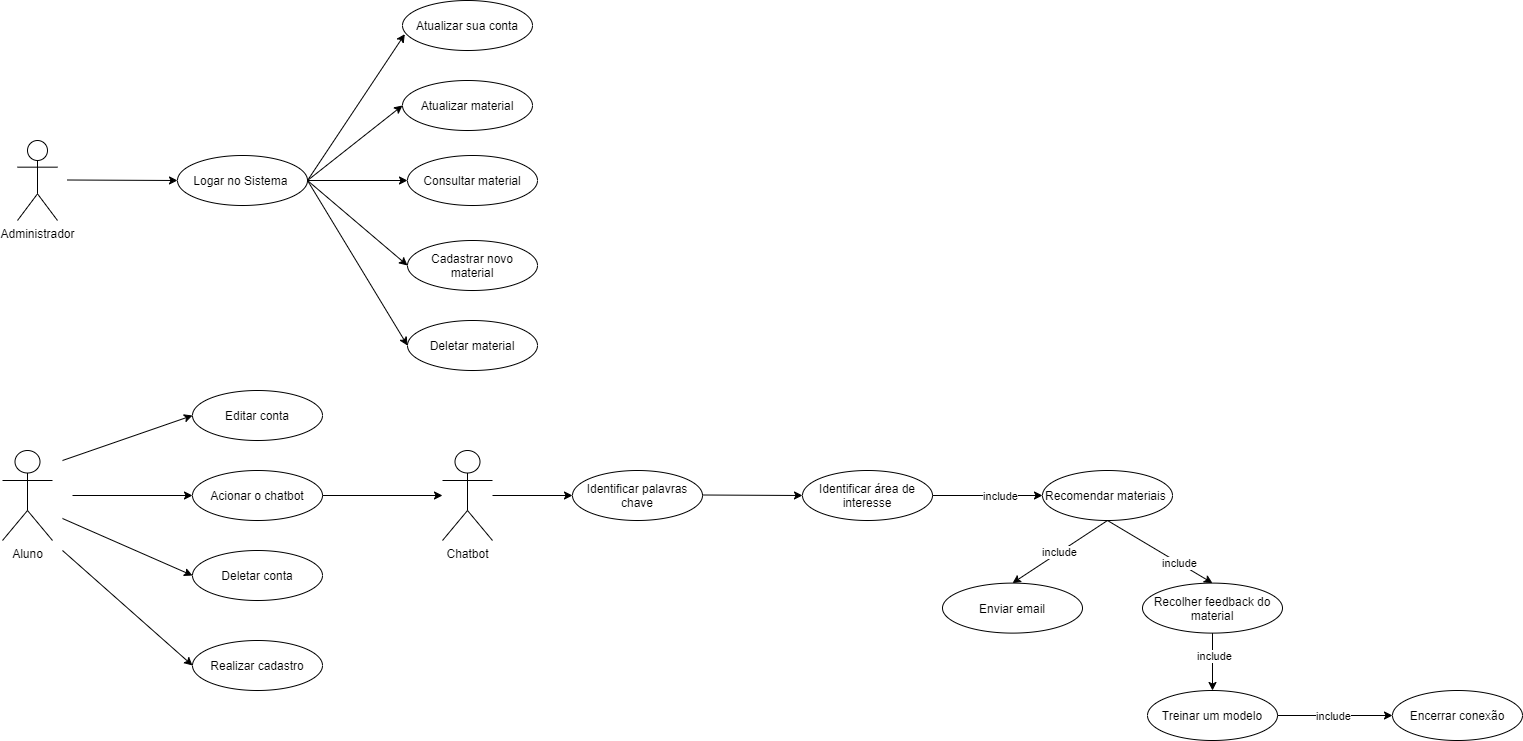

The diagram above was exported from draw.io. Its source (the exported page's mxGraphModel, read from the mxfile embedded in the PNG):
<mxGraphModel dx="1278" dy="588" grid="1" gridSize="10" guides="1" tooltips="1" connect="1" arrows="1" fold="1" page="1" pageScale="1" pageWidth="1169" pageHeight="827" math="0" shadow="0">
  <root>
    <mxCell id="HQQ9ECXOO7uz33ZuC-Tv-0" />
    <mxCell id="HQQ9ECXOO7uz33ZuC-Tv-1" parent="HQQ9ECXOO7uz33ZuC-Tv-0" />
    <mxCell id="IL_ioDUBWwZJYD0z_mLO-0" value="Aluno" style="shape=umlActor;verticalLabelPosition=bottom;verticalAlign=top;html=1;outlineConnect=0;" parent="HQQ9ECXOO7uz33ZuC-Tv-1" vertex="1">
      <mxGeometry x="50" y="460" width="50" height="90" as="geometry" />
    </mxCell>
    <mxCell id="IL_ioDUBWwZJYD0z_mLO-2" value="Editar conta" style="ellipse;whiteSpace=wrap;html=1;" parent="HQQ9ECXOO7uz33ZuC-Tv-1" vertex="1">
      <mxGeometry x="240" y="400" width="130" height="50" as="geometry" />
    </mxCell>
    <mxCell id="IL_ioDUBWwZJYD0z_mLO-3" value="Realizar cadastro" style="ellipse;whiteSpace=wrap;html=1;" parent="HQQ9ECXOO7uz33ZuC-Tv-1" vertex="1">
      <mxGeometry x="240" y="650" width="130" height="50" as="geometry" />
    </mxCell>
    <mxCell id="IL_ioDUBWwZJYD0z_mLO-4" value="Deletar conta" style="ellipse;whiteSpace=wrap;html=1;" parent="HQQ9ECXOO7uz33ZuC-Tv-1" vertex="1">
      <mxGeometry x="240" y="560" width="130" height="50" as="geometry" />
    </mxCell>
    <mxCell id="IL_ioDUBWwZJYD0z_mLO-11" value="Identificar área de interesse" style="ellipse;whiteSpace=wrap;html=1;" parent="HQQ9ECXOO7uz33ZuC-Tv-1" vertex="1">
      <mxGeometry x="850" y="480" width="130" height="50" as="geometry" />
    </mxCell>
    <mxCell id="IL_ioDUBWwZJYD0z_mLO-12" value="Recomendar materiais&amp;nbsp;" style="ellipse;whiteSpace=wrap;html=1;" parent="HQQ9ECXOO7uz33ZuC-Tv-1" vertex="1">
      <mxGeometry x="1090" y="480" width="130" height="50" as="geometry" />
    </mxCell>
    <mxCell id="IL_ioDUBWwZJYD0z_mLO-19" value="Recolher feedback do material" style="ellipse;whiteSpace=wrap;html=1;" parent="HQQ9ECXOO7uz33ZuC-Tv-1" vertex="1">
      <mxGeometry x="1190" y="592.61" width="140" height="50" as="geometry" />
    </mxCell>
    <mxCell id="bzLrZ191FUpN6HgCcCRi-1" value="" style="endArrow=classic;html=1;entryX=0;entryY=0.5;entryDx=0;entryDy=0;" parent="HQQ9ECXOO7uz33ZuC-Tv-1" target="IL_ioDUBWwZJYD0z_mLO-3" edge="1">
      <mxGeometry width="50" height="50" relative="1" as="geometry">
        <mxPoint x="110" y="560" as="sourcePoint" />
        <mxPoint x="190" y="540" as="targetPoint" />
      </mxGeometry>
    </mxCell>
    <mxCell id="bzLrZ191FUpN6HgCcCRi-4" value="" style="endArrow=classic;html=1;exitX=1;exitY=0.5;exitDx=0;exitDy=0;entryX=0;entryY=0.5;entryDx=0;entryDy=0;" parent="HQQ9ECXOO7uz33ZuC-Tv-1" source="IL_ioDUBWwZJYD0z_mLO-11" target="IL_ioDUBWwZJYD0z_mLO-12" edge="1">
      <mxGeometry width="50" height="50" relative="1" as="geometry">
        <mxPoint x="1050" y="450" as="sourcePoint" />
        <mxPoint x="1100" y="400" as="targetPoint" />
      </mxGeometry>
    </mxCell>
    <mxCell id="lsToZsOTGUltE62gctO--12" value="include" style="edgeLabel;html=1;align=center;verticalAlign=middle;resizable=0;points=[];" parent="bzLrZ191FUpN6HgCcCRi-4" vertex="1" connectable="0">
      <mxGeometry x="0.2222" relative="1" as="geometry">
        <mxPoint as="offset" />
      </mxGeometry>
    </mxCell>
    <mxCell id="bzLrZ191FUpN6HgCcCRi-5" value="" style="endArrow=classic;html=1;exitX=0.5;exitY=1;exitDx=0;exitDy=0;entryX=0.5;entryY=0;entryDx=0;entryDy=0;" parent="HQQ9ECXOO7uz33ZuC-Tv-1" source="IL_ioDUBWwZJYD0z_mLO-12" target="IL_ioDUBWwZJYD0z_mLO-19" edge="1">
      <mxGeometry width="50" height="50" relative="1" as="geometry">
        <mxPoint x="930" y="697.61" as="sourcePoint" />
        <mxPoint x="1020" y="572.61" as="targetPoint" />
      </mxGeometry>
    </mxCell>
    <mxCell id="lsToZsOTGUltE62gctO--4" value="include" style="edgeLabel;html=1;align=center;verticalAlign=middle;resizable=0;points=[];" parent="bzLrZ191FUpN6HgCcCRi-5" vertex="1" connectable="0">
      <mxGeometry x="0.3536" relative="1" as="geometry">
        <mxPoint as="offset" />
      </mxGeometry>
    </mxCell>
    <mxCell id="f80G44tewu4P0LBvz8-z-0" value="Administrador" style="shape=umlActor;verticalLabelPosition=bottom;verticalAlign=top;html=1;outlineConnect=0;" parent="HQQ9ECXOO7uz33ZuC-Tv-1" vertex="1">
      <mxGeometry x="65" y="150" width="40" height="80" as="geometry" />
    </mxCell>
    <mxCell id="f80G44tewu4P0LBvz8-z-2" value="" style="endArrow=classic;html=1;entryX=0;entryY=0.5;entryDx=0;entryDy=0;" parent="HQQ9ECXOO7uz33ZuC-Tv-1" target="f80G44tewu4P0LBvz8-z-3" edge="1">
      <mxGeometry width="50" height="50" relative="1" as="geometry">
        <mxPoint x="115" y="189.5" as="sourcePoint" />
        <mxPoint x="225" y="189.5" as="targetPoint" />
      </mxGeometry>
    </mxCell>
    <mxCell id="f80G44tewu4P0LBvz8-z-3" value="Logar no Sistema&amp;nbsp;" style="ellipse;whiteSpace=wrap;html=1;" parent="HQQ9ECXOO7uz33ZuC-Tv-1" vertex="1">
      <mxGeometry x="225" y="165" width="130" height="50" as="geometry" />
    </mxCell>
    <mxCell id="f80G44tewu4P0LBvz8-z-4" value="" style="endArrow=classic;html=1;exitX=1;exitY=0.5;exitDx=0;exitDy=0;entryX=0;entryY=0.5;entryDx=0;entryDy=0;" parent="HQQ9ECXOO7uz33ZuC-Tv-1" source="f80G44tewu4P0LBvz8-z-3" target="f80G44tewu4P0LBvz8-z-7" edge="1">
      <mxGeometry width="50" height="50" relative="1" as="geometry">
        <mxPoint x="365" y="239.5" as="sourcePoint" />
        <mxPoint x="455" y="239.5" as="targetPoint" />
      </mxGeometry>
    </mxCell>
    <mxCell id="f80G44tewu4P0LBvz8-z-5" value="Cadastrar novo material" style="ellipse;whiteSpace=wrap;html=1;" parent="HQQ9ECXOO7uz33ZuC-Tv-1" vertex="1">
      <mxGeometry x="455" y="250" width="130" height="50" as="geometry" />
    </mxCell>
    <mxCell id="f80G44tewu4P0LBvz8-z-6" value="Deletar material" style="ellipse;whiteSpace=wrap;html=1;" parent="HQQ9ECXOO7uz33ZuC-Tv-1" vertex="1">
      <mxGeometry x="455" y="330" width="130" height="50" as="geometry" />
    </mxCell>
    <mxCell id="f80G44tewu4P0LBvz8-z-7" value="Atualizar material" style="ellipse;whiteSpace=wrap;html=1;" parent="HQQ9ECXOO7uz33ZuC-Tv-1" vertex="1">
      <mxGeometry x="450" y="90" width="130" height="50" as="geometry" />
    </mxCell>
    <mxCell id="f80G44tewu4P0LBvz8-z-8" value="Consultar material" style="ellipse;whiteSpace=wrap;html=1;" parent="HQQ9ECXOO7uz33ZuC-Tv-1" vertex="1">
      <mxGeometry x="455" y="165" width="130" height="50" as="geometry" />
    </mxCell>
    <mxCell id="f80G44tewu4P0LBvz8-z-9" value="" style="endArrow=classic;html=1;exitX=1;exitY=0.5;exitDx=0;exitDy=0;entryX=0;entryY=0.5;entryDx=0;entryDy=0;" parent="HQQ9ECXOO7uz33ZuC-Tv-1" source="f80G44tewu4P0LBvz8-z-3" target="f80G44tewu4P0LBvz8-z-8" edge="1">
      <mxGeometry width="50" height="50" relative="1" as="geometry">
        <mxPoint x="345" y="360" as="sourcePoint" />
        <mxPoint x="395" y="310" as="targetPoint" />
      </mxGeometry>
    </mxCell>
    <mxCell id="f80G44tewu4P0LBvz8-z-10" value="" style="endArrow=classic;html=1;exitX=1;exitY=0.5;exitDx=0;exitDy=0;entryX=0;entryY=0.5;entryDx=0;entryDy=0;" parent="HQQ9ECXOO7uz33ZuC-Tv-1" source="f80G44tewu4P0LBvz8-z-3" target="f80G44tewu4P0LBvz8-z-5" edge="1">
      <mxGeometry width="50" height="50" relative="1" as="geometry">
        <mxPoint x="365" y="360" as="sourcePoint" />
        <mxPoint x="415" y="310" as="targetPoint" />
      </mxGeometry>
    </mxCell>
    <mxCell id="f80G44tewu4P0LBvz8-z-11" value="" style="endArrow=classic;html=1;exitX=1;exitY=0.5;exitDx=0;exitDy=0;entryX=0;entryY=0.5;entryDx=0;entryDy=0;" parent="HQQ9ECXOO7uz33ZuC-Tv-1" source="f80G44tewu4P0LBvz8-z-3" target="f80G44tewu4P0LBvz8-z-6" edge="1">
      <mxGeometry width="50" height="50" relative="1" as="geometry">
        <mxPoint x="395" y="390" as="sourcePoint" />
        <mxPoint x="445" y="340" as="targetPoint" />
      </mxGeometry>
    </mxCell>
    <mxCell id="lsToZsOTGUltE62gctO--1" value="Enviar email" style="ellipse;whiteSpace=wrap;html=1;" parent="HQQ9ECXOO7uz33ZuC-Tv-1" vertex="1">
      <mxGeometry x="990" y="592.61" width="140" height="50" as="geometry" />
    </mxCell>
    <mxCell id="lsToZsOTGUltE62gctO--2" value="" style="endArrow=classic;html=1;exitX=0.5;exitY=1;exitDx=0;exitDy=0;entryX=0.5;entryY=0;entryDx=0;entryDy=0;" parent="HQQ9ECXOO7uz33ZuC-Tv-1" source="IL_ioDUBWwZJYD0z_mLO-12" target="lsToZsOTGUltE62gctO--1" edge="1">
      <mxGeometry width="50" height="50" relative="1" as="geometry">
        <mxPoint x="930" y="697.61" as="sourcePoint" />
        <mxPoint x="1050" y="590" as="targetPoint" />
        <Array as="points" />
      </mxGeometry>
    </mxCell>
    <mxCell id="lsToZsOTGUltE62gctO--3" value="include" style="edgeLabel;html=1;align=center;verticalAlign=middle;resizable=0;points=[];" parent="lsToZsOTGUltE62gctO--2" vertex="1" connectable="0">
      <mxGeometry x="0.362" y="1" relative="1" as="geometry">
        <mxPoint x="15.7" y="-11.55" as="offset" />
      </mxGeometry>
    </mxCell>
    <mxCell id="lsToZsOTGUltE62gctO--13" value="" style="endArrow=classic;html=1;entryX=0;entryY=0.5;entryDx=0;entryDy=0;" parent="HQQ9ECXOO7uz33ZuC-Tv-1" target="IL_ioDUBWwZJYD0z_mLO-2" edge="1">
      <mxGeometry width="50" height="50" relative="1" as="geometry">
        <mxPoint x="110" y="470" as="sourcePoint" />
        <mxPoint x="190" y="420" as="targetPoint" />
      </mxGeometry>
    </mxCell>
    <mxCell id="lsToZsOTGUltE62gctO--14" value="" style="endArrow=classic;html=1;entryX=0;entryY=0.5;entryDx=0;entryDy=0;" parent="HQQ9ECXOO7uz33ZuC-Tv-1" target="IL_ioDUBWwZJYD0z_mLO-4" edge="1">
      <mxGeometry width="50" height="50" relative="1" as="geometry">
        <mxPoint x="110" y="528" as="sourcePoint" />
        <mxPoint x="110" y="700" as="targetPoint" />
      </mxGeometry>
    </mxCell>
    <mxCell id="lsToZsOTGUltE62gctO--15" value="" style="endArrow=classic;html=1;exitX=1;exitY=0.5;exitDx=0;exitDy=0;" parent="HQQ9ECXOO7uz33ZuC-Tv-1" edge="1">
      <mxGeometry width="50" height="50" relative="1" as="geometry">
        <mxPoint x="120" y="505" as="sourcePoint" />
        <mxPoint x="240" y="505" as="targetPoint" />
      </mxGeometry>
    </mxCell>
    <mxCell id="lsToZsOTGUltE62gctO--16" value="Acionar o chatbot" style="ellipse;whiteSpace=wrap;html=1;" parent="HQQ9ECXOO7uz33ZuC-Tv-1" vertex="1">
      <mxGeometry x="240" y="480" width="130" height="50" as="geometry" />
    </mxCell>
    <mxCell id="lsToZsOTGUltE62gctO--19" value="" style="endArrow=classic;html=1;exitX=1;exitY=0.5;exitDx=0;exitDy=0;entryX=0.018;entryY=0.672;entryDx=0;entryDy=0;entryPerimeter=0;" parent="HQQ9ECXOO7uz33ZuC-Tv-1" source="f80G44tewu4P0LBvz8-z-3" target="lsToZsOTGUltE62gctO--20" edge="1">
      <mxGeometry width="50" height="50" relative="1" as="geometry">
        <mxPoint x="305" y="170" as="sourcePoint" />
        <mxPoint x="435" y="50" as="targetPoint" />
      </mxGeometry>
    </mxCell>
    <mxCell id="lsToZsOTGUltE62gctO--20" value="Atualizar sua conta" style="ellipse;whiteSpace=wrap;html=1;" parent="HQQ9ECXOO7uz33ZuC-Tv-1" vertex="1">
      <mxGeometry x="450" y="10" width="130" height="50" as="geometry" />
    </mxCell>
    <mxCell id="lsToZsOTGUltE62gctO--21" value="Chatbot" style="shape=umlActor;verticalLabelPosition=bottom;verticalAlign=top;html=1;outlineConnect=0;" parent="HQQ9ECXOO7uz33ZuC-Tv-1" vertex="1">
      <mxGeometry x="490" y="460" width="50" height="90" as="geometry" />
    </mxCell>
    <mxCell id="lsToZsOTGUltE62gctO--24" value="" style="endArrow=classic;html=1;exitX=1;exitY=0.5;exitDx=0;exitDy=0;" parent="HQQ9ECXOO7uz33ZuC-Tv-1" source="lsToZsOTGUltE62gctO--16" target="lsToZsOTGUltE62gctO--21" edge="1">
      <mxGeometry width="50" height="50" relative="1" as="geometry">
        <mxPoint x="630" y="720" as="sourcePoint" />
        <mxPoint x="680" y="670" as="targetPoint" />
      </mxGeometry>
    </mxCell>
    <mxCell id="lsToZsOTGUltE62gctO--26" value="Identificar palavras chave" style="ellipse;whiteSpace=wrap;html=1;" parent="HQQ9ECXOO7uz33ZuC-Tv-1" vertex="1">
      <mxGeometry x="620" y="480" width="130" height="50" as="geometry" />
    </mxCell>
    <mxCell id="lsToZsOTGUltE62gctO--27" value="" style="endArrow=classic;html=1;entryX=0;entryY=0.5;entryDx=0;entryDy=0;" parent="HQQ9ECXOO7uz33ZuC-Tv-1" source="lsToZsOTGUltE62gctO--21" target="lsToZsOTGUltE62gctO--26" edge="1">
      <mxGeometry width="50" height="50" relative="1" as="geometry">
        <mxPoint x="570" y="530" as="sourcePoint" />
        <mxPoint x="620" y="480" as="targetPoint" />
      </mxGeometry>
    </mxCell>
    <mxCell id="lsToZsOTGUltE62gctO--28" value="" style="endArrow=classic;html=1;entryX=0;entryY=0.5;entryDx=0;entryDy=0;" parent="HQQ9ECXOO7uz33ZuC-Tv-1" target="IL_ioDUBWwZJYD0z_mLO-11" edge="1">
      <mxGeometry width="50" height="50" relative="1" as="geometry">
        <mxPoint x="750" y="504.5" as="sourcePoint" />
        <mxPoint x="830" y="504.5" as="targetPoint" />
      </mxGeometry>
    </mxCell>
    <mxCell id="lsToZsOTGUltE62gctO--29" value="" style="endArrow=classic;html=1;exitX=0.5;exitY=1;exitDx=0;exitDy=0;entryX=0.5;entryY=0;entryDx=0;entryDy=0;" parent="HQQ9ECXOO7uz33ZuC-Tv-1" source="IL_ioDUBWwZJYD0z_mLO-19" target="lsToZsOTGUltE62gctO--30" edge="1">
      <mxGeometry width="50" height="50" relative="1" as="geometry">
        <mxPoint x="1270" y="750" as="sourcePoint" />
        <mxPoint x="940" y="680" as="targetPoint" />
      </mxGeometry>
    </mxCell>
    <mxCell id="lsToZsOTGUltE62gctO--32" value="include" style="edgeLabel;html=1;align=center;verticalAlign=middle;resizable=0;points=[];" parent="lsToZsOTGUltE62gctO--29" vertex="1" connectable="0">
      <mxGeometry x="-0.1892" y="1" relative="1" as="geometry">
        <mxPoint as="offset" />
      </mxGeometry>
    </mxCell>
    <mxCell id="lsToZsOTGUltE62gctO--30" value="Treinar um modelo" style="ellipse;whiteSpace=wrap;html=1;" parent="HQQ9ECXOO7uz33ZuC-Tv-1" vertex="1">
      <mxGeometry x="1195" y="700" width="130" height="50" as="geometry" />
    </mxCell>
    <mxCell id="lsToZsOTGUltE62gctO--33" value="Encerrar conexão" style="ellipse;whiteSpace=wrap;html=1;" parent="HQQ9ECXOO7uz33ZuC-Tv-1" vertex="1">
      <mxGeometry x="1440" y="700" width="130" height="50" as="geometry" />
    </mxCell>
    <mxCell id="lsToZsOTGUltE62gctO--35" value="" style="endArrow=classic;html=1;exitX=1;exitY=0.5;exitDx=0;exitDy=0;entryX=0;entryY=0.5;entryDx=0;entryDy=0;" parent="HQQ9ECXOO7uz33ZuC-Tv-1" source="lsToZsOTGUltE62gctO--30" target="lsToZsOTGUltE62gctO--33" edge="1">
      <mxGeometry width="50" height="50" relative="1" as="geometry">
        <mxPoint x="1230" y="810" as="sourcePoint" />
        <mxPoint x="1280" y="760" as="targetPoint" />
      </mxGeometry>
    </mxCell>
    <mxCell id="lsToZsOTGUltE62gctO--36" value="include" style="edgeLabel;html=1;align=center;verticalAlign=middle;resizable=0;points=[];" parent="lsToZsOTGUltE62gctO--35" vertex="1" connectable="0">
      <mxGeometry x="-0.388" y="3" relative="1" as="geometry">
        <mxPoint x="20" y="3" as="offset" />
      </mxGeometry>
    </mxCell>
  </root>
</mxGraphModel>